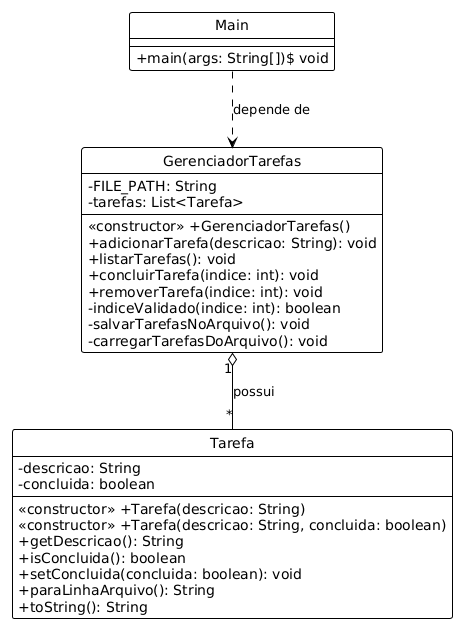

The diagram above was rendered by PlantUML. Its source (embedded in the PNG):
@startuml
!theme plain
hide circle
skinparam classAttributeIconSize 0

class Main {
    +main(args: String[])$ void
}

class GerenciadorTarefas {
    -FILE_PATH: String
    -tarefas: List<Tarefa>
    <<constructor>> +GerenciadorTarefas()
    +adicionarTarefa(descricao: String): void
    +listarTarefas(): void
    +concluirTarefa(indice: int): void
    +removerTarefa(indice: int): void
    -indiceValidado(indice: int): boolean
    -salvarTarefasNoArquivo(): void
    -carregarTarefasDoArquivo(): void
}

class Tarefa {
    -descricao: String
    -concluida: boolean
    <<constructor>> +Tarefa(descricao: String)
    <<constructor>> +Tarefa(descricao: String, concluida: boolean)
    +getDescricao(): String
    +isConcluida(): boolean
    +setConcluida(concluida: boolean): void
    +paraLinhaArquivo(): String
    +toString(): String
}

Main ..> GerenciadorTarefas : "depende de"
GerenciadorTarefas "1" o-- "*" Tarefa : "possui"
@enduml